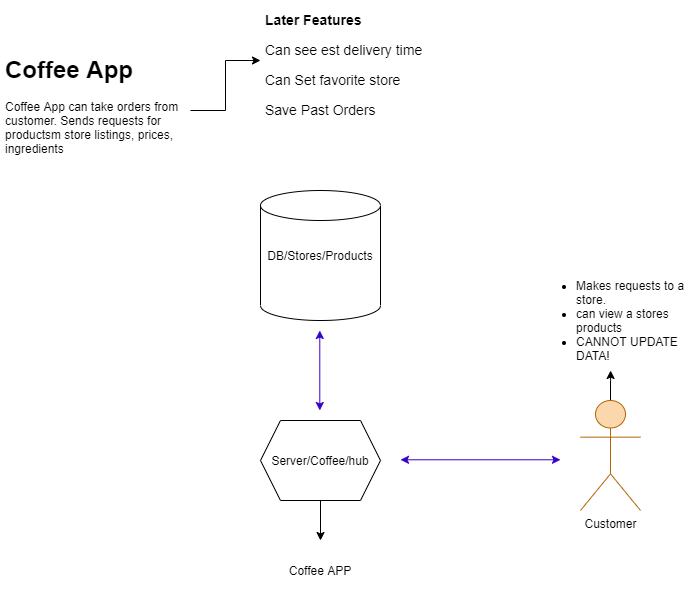

The diagram above was exported from draw.io. Its source (the exported page's mxGraphModel, read from the mxfile embedded in the PNG):
<mxGraphModel dx="315" dy="1582" grid="1" gridSize="10" guides="1" tooltips="1" connect="1" arrows="1" fold="1" page="1" pageScale="1" pageWidth="850" pageHeight="1100" background="#ffffff" math="0" shadow="0">
  <root>
    <mxCell id="0" />
    <mxCell id="1" parent="0" />
    <mxCell id="2" value="DB/Stores/Products" style="shape=cylinder2;whiteSpace=wrap;html=1;boundedLbl=1;backgroundOutline=1;size=15;" parent="1" vertex="1">
      <mxGeometry x="340" y="50" width="120" height="130" as="geometry" />
    </mxCell>
    <mxCell id="17" style="edgeStyle=orthogonalEdgeStyle;rounded=0;orthogonalLoop=1;jettySize=auto;html=1;strokeColor=#000000;fontColor=#000000;" parent="1" source="4" target="18" edge="1">
      <mxGeometry relative="1" as="geometry">
        <mxPoint x="400" y="410" as="targetPoint" />
      </mxGeometry>
    </mxCell>
    <mxCell id="4" value="Server/Coffee/hub" style="shape=hexagon;perimeter=hexagonPerimeter2;whiteSpace=wrap;html=1;fixedSize=1;" parent="1" vertex="1">
      <mxGeometry x="340" y="280" width="120" height="80" as="geometry" />
    </mxCell>
    <mxCell id="6" value="" style="endArrow=classic;startArrow=classic;html=1;fillColor=#6a00ff;strokeColor=#3700CC;" parent="1" edge="1">
      <mxGeometry width="50" height="50" relative="1" as="geometry">
        <mxPoint x="399.29" y="270" as="sourcePoint" />
        <mxPoint x="399.29" y="190" as="targetPoint" />
      </mxGeometry>
    </mxCell>
    <mxCell id="8" value="" style="endArrow=classic;startArrow=classic;html=1;fillColor=#6a00ff;strokeColor=#3700CC;" parent="1" edge="1">
      <mxGeometry width="50" height="50" relative="1" as="geometry">
        <mxPoint x="480" y="319.29" as="sourcePoint" />
        <mxPoint x="640" y="319.29" as="targetPoint" />
      </mxGeometry>
    </mxCell>
    <mxCell id="13" style="edgeStyle=orthogonalEdgeStyle;rounded=0;orthogonalLoop=1;jettySize=auto;html=1;strokeColor=#000000;fontColor=#000000;" parent="1" source="10" target="14" edge="1">
      <mxGeometry relative="1" as="geometry">
        <mxPoint x="689.9999999999998" y="210" as="targetPoint" />
      </mxGeometry>
    </mxCell>
    <mxCell id="10" value="&lt;font color=&quot;#000000&quot;&gt;Customer&lt;/font&gt;" style="shape=umlActor;verticalLabelPosition=bottom;verticalAlign=top;html=1;outlineConnect=0;fillColor=#fad7ac;strokeColor=#b46504;" parent="1" vertex="1">
      <mxGeometry x="660" y="260" width="60" height="110" as="geometry" />
    </mxCell>
    <mxCell id="14" value="&lt;ul&gt;&lt;li&gt;&lt;span&gt;Makes requests to a store.&lt;/span&gt;&lt;/li&gt;&lt;li&gt;can view a stores products&lt;/li&gt;&lt;li&gt;CANNOT UPDATE DATA!&lt;/li&gt;&lt;/ul&gt;" style="text;html=1;strokeColor=none;fillColor=none;align=left;verticalAlign=middle;whiteSpace=wrap;rounded=0;fontColor=#000000;" parent="1" vertex="1">
      <mxGeometry x="613.75" y="130" width="152.5" height="100" as="geometry" />
    </mxCell>
    <mxCell id="18" value="Coffee APP" style="text;html=1;strokeColor=none;fillColor=none;align=center;verticalAlign=middle;whiteSpace=wrap;rounded=0;fontColor=#000000;" parent="1" vertex="1">
      <mxGeometry x="365" y="400" width="70" height="60" as="geometry" />
    </mxCell>
    <mxCell id="20" style="edgeStyle=orthogonalEdgeStyle;rounded=0;orthogonalLoop=1;jettySize=auto;html=1;strokeColor=#000000;fontColor=#000000;" parent="1" source="19" edge="1">
      <mxGeometry relative="1" as="geometry">
        <mxPoint x="340" y="-79.99999999999977" as="targetPoint" />
      </mxGeometry>
    </mxCell>
    <mxCell id="19" value="&lt;h1&gt;Coffee App&lt;/h1&gt;&lt;p&gt;Coffee App can take orders from customer. Sends requests for productsm store listings, prices, ingredients&lt;/p&gt;" style="text;html=1;strokeColor=none;fillColor=none;spacing=5;spacingTop=-20;whiteSpace=wrap;overflow=hidden;rounded=0;fontColor=#000000;" parent="1" vertex="1">
      <mxGeometry x="80" y="-90" width="190" height="120" as="geometry" />
    </mxCell>
    <mxCell id="22" value="&lt;p style=&quot;line-height: 90%&quot;&gt;&lt;/p&gt;&lt;h1 style=&quot;font-size: 14px&quot;&gt;&lt;font style=&quot;font-size: 14px&quot;&gt;Later Features&lt;/font&gt;&lt;/h1&gt;&lt;p style=&quot;font-size: 14px&quot;&gt;Can see est delivery time&lt;/p&gt;&lt;p style=&quot;font-size: 14px&quot;&gt;Can Set favorite store&lt;/p&gt;&lt;p style=&quot;font-size: 14px&quot;&gt;Save Past Orders&amp;nbsp;&lt;/p&gt;&lt;p&gt;&lt;/p&gt;" style="text;html=1;strokeColor=none;fillColor=none;spacing=5;spacingTop=-20;whiteSpace=wrap;overflow=hidden;rounded=0;fontColor=#000000;" parent="1" vertex="1">
      <mxGeometry x="340" y="-130" width="240" height="120" as="geometry" />
    </mxCell>
  </root>
</mxGraphModel>